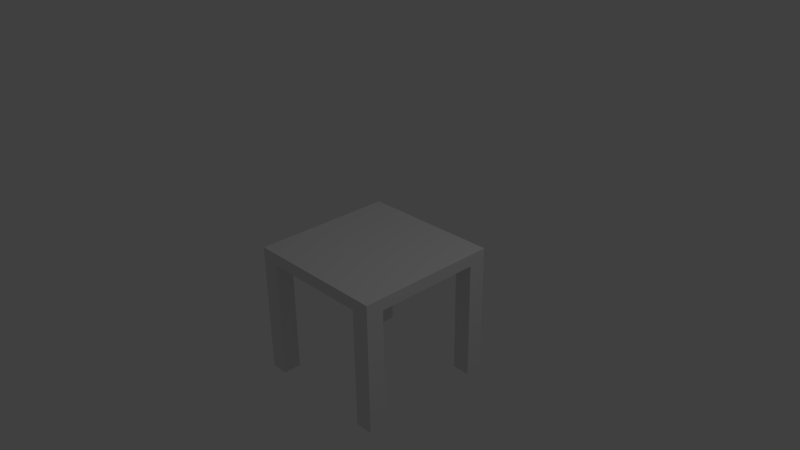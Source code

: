 # Source: tabouret.blend  (saved by Blender 2.75.0; exported with 4.5.12 LTS)
import bpy
from mathutils import Matrix  # noqa: F401  (used for matrix-valued properties, if any)

bpy.ops.wm.read_factory_settings(use_empty=True)
scene = bpy.context.scene
scene.name = 'Scene'

# ---- collections
col_collection_1 = bpy.data.collections.new('Collection 1'); scene.collection.children.link(col_collection_1)

# ---- materials (node trees are filled in below, after node groups)
mat_material = bpy.data.materials.new('Material')
mat_material.alpha_threshold = 0.0
mat_material.use_transparent_shadow = False
mat_material.roughness = 0.5
mat_material.line_color = (0.0, 0.0, 0.0, 1.0)

# ---- material node trees

# ---- world
world_world = bpy.data.worlds.new('World'); scene.world = world_world
world_world.color = (0.05088, 0.05088, 0.05088)
world_world.use_sun_shadow = False
world_world.sun_shadow_jitter_overblur = 0.0
world_world.cycles.sampling_method = 'MANUAL'
world_world.cycles.sample_map_resolution = 256

# ---- cameras
cam_camera = bpy.data.cameras.new('Camera')
cam_camera.clip_end = 100.0
cam_camera.lens = 35.0
cam_camera.sensor_width = 32.0
cam_camera.sensor_height = 18.0
cam_camera.ortho_scale = 7.314
cam_camera.dof.focus_distance = 0.0
cam_camera.dof.aperture_fstop = 128.0

# ---- lights
light_lamp = bpy.data.lights.new('Lamp', 'POINT')
light_lamp.transmission_factor = 0.0
light_lamp.cutoff_distance = 30.0
light_lamp.energy = 100.0
light_lamp.shadow_buffer_clip_start = 1.001
light_lamp.shadow_soft_size = 0.1
light_lamp.shadow_maximum_resolution = 0.006
light_lamp.use_absolute_resolution = True
light_lamp.cycles.use_multiple_importance_sampling = False

# ---- meshes
me_cube = bpy.data.meshes.new('Cube')
me_cube.from_pydata([(1.0, 1.0, -1.0), (1.0, -1.0, -1.0), (-1.0, -1.0, -1.0), (-1.0, 1.0, -1.0), (1.0, 1.0, -0.8324), (1.0, -1.0, -0.8324), (-1.0, -1.0, -0.8324), (-1.0, 1.0, -0.8324), (1.0, -5.96e-08, -1.0), (1.788e-07, 1.0, -1.0), (0.0, -1.0, -1.0), (-1.0, 2.98e-07, -1.0), (5.96e-08, 1.192e-07, -1.0), (1.0, -0.5, -1.0), (-0.5, 1.0, -1.0), (-0.5, -1.0, -1.0), (-1.0, 0.5, -1.0), (1.0, 0.5, -1.0), (0.5, 1.0, -1.0), (0.5, -1.0, -1.0), (-1.0, -0.5, -1.0), (-0.5, 2.086e-07, -1.0), (0.5, 2.98e-08, -1.0), (1.192e-07, 0.5, -1.0), (2.98e-08, -0.5, -1.0), (0.5, -0.5, -1.0), (0.5, 0.5, -1.0), (-0.5, 0.5, -1.0), (-0.5, -0.5, -1.0), (1.0, -0.75, -1.0), (-0.75, 1.0, -1.0), (-0.75, -1.0, -1.0), (-1.0, 0.75, -1.0), (1.0, 0.25, -1.0), (0.25, 1.0, -1.0), (0.25, -1.0, -1.0), (-1.0, -0.25, -1.0), (-0.75, 2.533e-07, -1.0), (0.25, 7.451e-08, -1.0), (1.49e-07, 0.75, -1.0), (4.47e-08, -0.25, -1.0), (1.0, -0.25, -1.0), (-0.25, 1.0, -1.0), (-0.25, -1.0, -1.0), (-1.0, 0.25, -1.0), (1.0, 0.75, -1.0), (0.75, 1.0, -1.0), (0.75, -1.0, -1.0), (-1.0, -0.75, -1.0), (-0.25, 1.639e-07, -1.0), (0.75, -1.49e-08, -1.0), (8.941e-08, 0.25, -1.0), (1.49e-08, -0.75, -1.0), (0.25, -0.5, -1.0), (0.75, -0.5, -1.0), (0.5, -0.25, -1.0), (0.5, -0.75, -1.0), (0.25, 0.5, -1.0), (0.75, 0.5, -1.0), (0.5, 0.75, -1.0), (0.5, 0.25, -1.0), (-0.75, 0.5, -1.0), (-0.25, 0.5, -1.0), (-0.5, 0.75, -1.0), (-0.5, 0.25, -1.0), (-0.75, -0.5, -1.0), (-0.25, -0.5, -1.0), (-0.5, -0.25, -1.0), (-0.5, -0.75, -1.0), (-0.25, -0.75, -1.0), (-0.25, -0.25, -1.0), (-0.75, -0.25, -1.0), (-0.25, 0.25, -1.0), (-0.25, 0.75, -1.0), (-0.75, 0.75, -1.0), (0.75, 0.25, -1.0), (0.75, 0.75, -1.0), (0.25, 0.75, -1.0), (0.75, -0.75, -1.0), (0.75, -0.25, -1.0), (0.25, -0.25, -1.0), (0.25, -0.75, -1.0), (0.25, 0.25, -1.0), (-0.75, 0.25, -1.0), (-0.75, -0.75, -1.0), (1.0, -0.75, -2.664), (1.0, -1.0, -2.664), (-0.75, 1.0, -2.664), (-1.0, 1.0, -2.664), (-0.75, -1.0, -2.664), (-1.0, -1.0, -2.664), (-1.0, 0.75, -2.664), (1.0, 1.0, -2.664), (1.0, 0.75, -2.664), (0.75, 1.0, -2.664), (0.75, -1.0, -2.664), (-1.0, -0.75, -2.664), (-0.75, 0.75, -2.664), (0.75, 0.75, -2.664), (0.75, -0.75, -2.664), (-0.75, -0.75, -2.664), (1.0, -5.364e-07, -0.8324), (2.384e-07, 1.0, -0.8324), (-5.364e-07, -1.0, -0.8324), (-1.0, 1.788e-07, -0.8324), (-1.49e-07, -1.788e-07, -0.8324), (1.0, -0.5, -0.8324), (-0.5, 1.0, -0.8324), (-0.5, -1.0, -0.8324), (-1.0, 0.5, -0.8324), (1.0, 0.5, -0.8324), (0.5, 1.0, -0.8324), (0.5, -1.0, -0.8324), (-1.0, -0.5, -0.8324), (-3.427e-07, -0.5, -0.8324), (4.47e-08, 0.5, -0.8324), (0.5, -3.576e-07, -0.8324), (-0.5, 0.0, -0.8324), (-0.5, 0.5, -0.8324), (0.5, 0.5, -0.8324), (0.5, -0.5, -0.8324), (-0.5, -0.5, -0.8324), (1.0, -0.75, -0.8324), (-0.75, 1.0, -0.8324), (-0.75, -1.0, -0.8324), (-1.0, 0.75, -0.8324), (1.0, 0.25, -0.8324), (0.25, 1.0, -0.8324), (0.25, -1.0, -0.8324), (-1.0, -0.25, -0.8324), (-4.396e-07, -0.75, -0.8324), (-5.215e-08, 0.25, -0.8324), (0.75, -4.47e-07, -0.8324), (-0.25, -8.941e-08, -0.8324), (1.0, -0.25, -0.8324), (-0.25, 1.0, -0.8324), (-0.25, -1.0, -0.8324), (-1.0, 0.25, -0.8324), (1.0, 0.75, -0.8324), (0.75, 1.0, -0.8324), (0.75, -1.0, -0.8324), (-1.0, -0.75, -0.8324), (-2.459e-07, -0.25, -0.8324), (1.416e-07, 0.75, -0.8324), (0.25, -2.682e-07, -0.8324), (-0.75, 8.941e-08, -0.8324), (-0.5, 0.25, -0.8324), (-0.5, 0.75, -0.8324), (-0.25, 0.5, -0.8324), (-0.75, 0.5, -0.8324), (0.5, 0.25, -0.8324), (0.5, 0.75, -0.8324), (0.75, 0.5, -0.8324), (0.25, 0.5, -0.8324), (0.5, -0.75, -0.8324), (0.5, -0.25, -0.8324), (0.75, -0.5, -0.8324), (0.25, -0.5, -0.8324), (-0.5, -0.75, -0.8324), (-0.5, -0.25, -0.8324), (-0.25, -0.5, -0.8324), (-0.75, -0.5, -0.8324), (-0.75, -0.25, -0.8324), (-0.25, -0.25, -0.8324), (-0.25, -0.75, -0.8324), (0.25, -0.25, -0.8324), (0.75, -0.25, -0.8324), (0.75, -0.75, -0.8324), (0.25, 0.75, -0.8324), (0.75, 0.75, -0.8324), (0.75, 0.25, -0.8324), (-0.75, 0.75, -0.8324), (-0.25, 0.75, -0.8324), (-0.25, 0.25, -0.8324), (-0.75, 0.25, -0.8324), (0.25, 0.25, -0.8324), (0.25, -0.75, -0.8324), (-0.75, -0.75, -0.8324), (-0.875, 1.0, -0.8324), (0.125, 1.0, -0.8324), (-0.375, 1.0, -0.8324), (0.625, 1.0, -0.8324), (-0.625, 1.0, -0.8324), (0.375, 1.0, -0.8324), (-0.125, 1.0, -0.8324), (0.875, 1.0, -0.8324), (-0.9375, 1.0, -0.8324), (0.0625, 1.0, -0.8324), (-0.4375, 1.0, -0.8324), (0.5625, 1.0, -0.8324), (-0.6875, 1.0, -0.8324), (0.3125, 1.0, -0.8324), (-0.1875, 1.0, -0.8324), (0.8125, 1.0, -0.8324), (-0.8125, 1.0, -0.8324), (0.1875, 1.0, -0.8324), (-0.3125, 1.0, -0.8324), (0.6875, 1.0, -0.8324), (-0.5625, 1.0, -0.8324), (0.4375, 1.0, -0.8324), (-0.0625, 1.0, -0.8324), (0.9375, 1.0, -0.8324), (-0.9687, 1.0, -0.8324), (0.03125, 1.0, -0.8324), (-0.4687, 1.0, -0.8324), (0.5313, 1.0, -0.8324), (-0.7187, 1.0, -0.8324), (0.2813, 1.0, -0.8324), (-0.2187, 1.0, -0.8324), (0.7813, 1.0, -0.8324), (-0.8437, 1.0, -0.8324), (0.1563, 1.0, -0.8324), (-0.3437, 1.0, -0.8324), (0.6563, 1.0, -0.8324), (-0.5937, 1.0, -0.8324), (0.4063, 1.0, -0.8324), (-0.09375, 1.0, -0.8324), (0.9063, 1.0, -0.8324), (-0.9062, 1.0, -0.8324), (0.09375, 1.0, -0.8324), (-0.4062, 1.0, -0.8324), (0.5938, 1.0, -0.8324), (-0.6562, 1.0, -0.8324), (0.3438, 1.0, -0.8324), (-0.1562, 1.0, -0.8324), (0.8438, 1.0, -0.8324), (-0.3125, 0.75, -0.8324), (-0.0625, 0.75, -0.8324), (-0.8125, 0.75, -0.8324), (-0.7812, 1.0, -0.8324), (0.2188, 1.0, -0.8324), (-0.2812, 1.0, -0.8324), (0.7188, 1.0, -0.8324), (-0.5312, 1.0, -0.8324), (0.4688, 1.0, -0.8324), (-0.03125, 1.0, -0.8324), (0.9688, 1.0, -0.8324), (-0.5625, 0.75, -0.8324), (0.6875, 0.75, -0.8324), (0.9375, 0.75, -0.8324), (0.1875, 0.75, -0.8324), (0.4375, 0.75, -0.8324), (-0.375, 0.75, -0.8324), (-0.125, 0.75, -0.8324), (-0.875, 0.75, -0.8324), (-0.625, 0.75, -0.8324), (0.625, 0.75, -0.8324), (0.875, 0.75, -0.8324), (0.125, 0.75, -0.8324), (0.375, 0.75, -0.8324), (-0.4375, 0.75, -0.8324), (-0.1875, 0.75, -0.8324), (-0.9375, 0.75, -0.8324), (-0.6875, 0.75, -0.8324), (0.5625, 0.75, -0.8324), (0.8125, 0.75, -0.8324), (0.0625, 0.75, -0.8324), (0.3125, 0.75, -0.8324), (0.4688, 0.75, -0.8324), (0.2188, 0.75, -0.8324), (0.9688, 0.75, -0.8324), (0.7188, 0.75, -0.8324), (-0.5312, 0.75, -0.8324), (-0.7812, 0.75, -0.8324), (-0.03125, 0.75, -0.8324), (-0.2812, 0.75, -0.8324), (0.2813, 0.75, -0.8324), (0.03125, 0.75, -0.8324), (0.7813, 0.75, -0.8324), (0.5313, 0.75, -0.8324), (-0.7187, 0.75, -0.8324), (-0.9688, 0.75, -0.8324), (-0.2187, 0.75, -0.8324), (-0.4687, 0.75, -0.8324), (-0.3437, 0.75, -0.8324), (-0.09375, 0.75, -0.8324), (-0.8438, 0.75, -0.8324), (-0.5937, 0.75, -0.8324), (0.6563, 0.75, -0.8324), (0.9063, 0.75, -0.8324), (0.1563, 0.75, -0.8324), (0.4063, 0.75, -0.8324), (-0.4062, 0.75, -0.8324), (-0.1562, 0.75, -0.8324), (-0.9062, 0.75, -0.8324), (-0.6562, 0.75, -0.8324), (0.5938, 0.75, -0.8324), (0.8438, 0.75, -0.8324), (0.09375, 0.75, -0.8324), (0.3438, 0.75, -0.8324)], [], [(0, 45, 93, 92), (177, 141, 6, 124), (0, 4, 138, 110, 126, 101, 134, 106, 122, 5, 1, 29, 13, 41, 8, 33, 17, 45), (1, 5, 140, 112, 128, 103, 136, 108, 124, 6, 2, 31, 15, 43, 10, 35, 19, 47), (2, 6, 141, 113, 129, 104, 137, 109, 125, 7, 3, 32, 16, 44, 11, 36, 20, 48), (4, 0, 46, 18, 34, 9, 42, 14, 30, 3, 7, 202, 186, 218, 178, 210, 194, 229, 123, 206, 190, 222, 182, 214, 198, 233, 107, 204, 188, 220, 180, 212, 196, 231, 135, 208, 192, 224, 184, 216, 200, 235, 102, 203, 187, 219, 179, 211, 195, 230, 127, 207, 191, 223, 183, 215, 199, 234, 111, 205, 189, 221, 181, 213, 197, 232, 139, 209, 193, 225, 185, 217, 201, 236), (83, 37, 11, 44), (82, 38, 12, 51), (81, 35, 10, 52), (80, 53, 24, 40), (79, 54, 25, 55), (78, 47, 19, 56), (77, 57, 23, 39), (76, 58, 26, 59), (75, 50, 22, 60), (74, 61, 16, 32), (73, 62, 27, 63), (72, 49, 21, 64), (71, 65, 20, 36), (70, 66, 28, 67), (69, 43, 15, 68), (66, 69, 68, 28), (24, 52, 69, 66), (52, 10, 43, 69), (49, 70, 67, 21), (12, 40, 70, 49), (40, 24, 66, 70), (37, 71, 36, 11), (21, 67, 71, 37), (67, 28, 65, 71), (62, 72, 64, 27), (23, 51, 72, 62), (51, 12, 49, 72), (42, 73, 63, 14), (9, 39, 73, 42), (39, 23, 62, 73), (74, 32, 91, 97), (14, 63, 74, 30), (63, 27, 61, 74), (58, 75, 60, 26), (17, 33, 75, 58), (33, 8, 50, 75), (46, 76, 59, 18), (31, 2, 90, 89), (45, 17, 58, 76), (34, 77, 39, 9), (18, 59, 77, 34), (59, 26, 57, 77), (54, 78, 56, 25), (13, 29, 78, 54), (84, 31, 89, 100), (50, 79, 55, 22), (8, 41, 79, 50), (41, 13, 54, 79), (38, 80, 40, 12), (22, 55, 80, 38), (55, 25, 53, 80), (53, 81, 52, 24), (25, 56, 81, 53), (56, 19, 35, 81), (57, 82, 51, 23), (26, 60, 82, 57), (60, 22, 38, 82), (61, 83, 44, 16), (27, 64, 83, 61), (64, 21, 37, 83), (65, 84, 48, 20), (28, 68, 84, 65), (68, 15, 31, 84), (100, 89, 90, 96), (87, 97, 91, 88), (92, 93, 98, 94), (85, 86, 95, 99), (32, 3, 88, 91), (46, 0, 92, 94), (45, 76, 98, 93), (30, 74, 97, 87), (78, 29, 85, 99), (1, 47, 95, 86), (76, 46, 94, 98), (48, 84, 100, 96), (29, 1, 86, 85), (2, 48, 96, 90), (3, 30, 87, 88), (47, 78, 99, 95), (176, 130, 103, 128), (175, 131, 105, 144), (174, 137, 104, 145), (173, 146, 117, 133), (172, 265, 226, 274, 242, 282, 250, 273, 147, 118, 148), (171, 263, 228, 276, 244, 284, 252, 271, 125, 109, 149), (170, 150, 116, 132), (169, 261, 238, 278, 246, 286, 254, 269, 151, 119, 152), (168, 259, 240, 280, 248, 288, 256, 267, 143, 115, 153), (167, 154, 112, 140), (166, 155, 120, 156), (165, 142, 114, 157), (164, 158, 108, 136), (163, 159, 121, 160), (162, 129, 113, 161), (159, 162, 161, 121), (117, 145, 162, 159), (145, 104, 129, 162), (142, 163, 160, 114), (105, 133, 163, 142), (133, 117, 159, 163), (130, 164, 136, 103), (114, 160, 164, 130), (160, 121, 158, 164), (155, 165, 157, 120), (116, 144, 165, 155), (144, 105, 142, 165), (134, 166, 156, 106), (101, 132, 166, 134), (132, 116, 155, 166), (122, 167, 140, 5), (106, 156, 167, 122), (156, 120, 154, 167), (151, 258, 241, 281, 249, 289, 257, 266, 168, 153, 119), (138, 260, 239, 279, 247, 287, 255, 268, 169, 152, 110), (126, 170, 132, 101), (110, 152, 170, 126), (152, 119, 150, 170), (147, 262, 237, 277, 245, 285, 253, 270, 171, 149, 118), (143, 264, 227, 275, 243, 283, 251, 272, 172, 148, 115), (131, 173, 133, 105), (115, 148, 173, 131), (148, 118, 146, 173), (146, 174, 145, 117), (118, 149, 174, 146), (149, 109, 137, 174), (150, 175, 144, 116), (119, 153, 175, 150), (153, 115, 131, 175), (154, 176, 128, 112), (120, 157, 176, 154), (157, 114, 130, 176), (158, 177, 124, 108), (121, 161, 177, 158), (161, 113, 141, 177), (202, 7, 125, 271, 252, 284, 244, 276, 228, 263, 171, 270, 253, 285, 245, 277, 237, 262, 147, 273, 250, 282, 242, 274, 226, 265, 172, 272, 251, 283, 243, 275, 227, 264, 143, 267, 256, 288, 248, 280, 240, 259, 168, 266, 257, 289, 249, 281, 241, 258, 151, 269, 254, 286, 246, 278, 238, 261, 169, 268, 255, 287, 247, 279, 239, 260, 138, 4, 236, 201, 217, 185, 225, 193, 209, 139, 232, 197, 213, 181, 221, 189, 205, 111, 234, 199, 215, 183, 223, 191, 207, 127, 230, 195, 211, 179, 219, 187, 203, 102, 235, 200, 216, 184, 224, 192, 208, 135, 231, 196, 212, 180, 220, 188, 204, 107, 233, 198, 214, 182, 222, 190, 206, 123, 229, 194, 210, 178, 218, 186)])
me_cube.materials.append(mat_material)
me_cube.use_remesh_preserve_volume = False
me_cube.use_remesh_preserve_attributes = False
me_cube.use_mirror_vertex_groups = False
me_cube.update()

# ---- objects
ob_cube = bpy.data.objects.new('Cube', me_cube)
ob_lamp = bpy.data.objects.new('Lamp', light_lamp)
ob_camera = bpy.data.objects.new('Camera', cam_camera)

# ---- transforms, parenting, visibility, modifiers, constraints
ob_cube.location = (0.0, 0.0, 0.9236)
ob_cube.lock_rotations_4d = False
ob_cube.empty_display_type = 'ARROWS'
ob_cube.lineart.crease_threshold = 0.0
ob_lamp.location = (4.076, 1.005, 5.904)
ob_lamp.rotation_euler = (0.6503, 0.05522, 1.866)
ob_lamp.lock_rotations_4d = False
ob_lamp.empty_display_type = 'ARROWS'
ob_lamp.color = (0.0, 0.0, 0.0, 0.0)
ob_lamp.lineart.crease_threshold = 0.0
ob_camera.location = (7.481, -6.508, 5.344)
ob_camera.rotation_euler = (1.109, 0.01082, 0.8149)
ob_camera.lock_rotations_4d = False
ob_camera.empty_display_type = 'ARROWS'
ob_camera.color = (0.0, 0.0, 0.0, 0.0)
ob_camera.display_type = 'WIRE'
ob_camera.lineart.crease_threshold = 0.0

# ---- collection membership
col_collection_1.objects.link(ob_cube)
col_collection_1.objects.link(ob_lamp)
col_collection_1.objects.link(ob_camera)

# ---- scene / render settings (as saved in the file)
scene.camera = ob_camera
scene.frame_start = 1; scene.frame_end = 250; scene.frame_set(1)
scene.render.engine = 'BLENDER_EEVEE_NEXT'
scene.render.resolution_percentage = 50
scene.render.dither_intensity = 0.0
scene.cycles.use_denoising = False
scene.cycles.samples = 10
scene.cycles.sampling_pattern = 'TABULATED_SOBOL'
scene.cycles.light_sampling_threshold = 0.0
scene.cycles.use_adaptive_sampling = False
scene.cycles.use_light_tree = False
scene.cycles.blur_glossy = 0.0
scene.cycles.pixel_filter_type = 'GAUSSIAN'
scene.cycles.sample_clamp_indirect = 0.0
scene.view_settings.view_transform = 'Standard'
bpy.context.view_layer.update()
